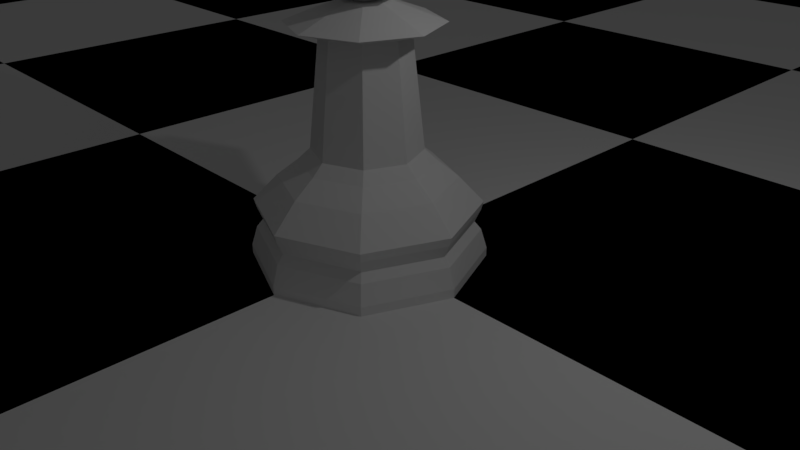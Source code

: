 # Source: Chess_Scene.blend  (saved by Blender 2.79.0; exported with 4.5.12 LTS)
import bpy
from mathutils import Matrix  # noqa: F401  (used for matrix-valued properties, if any)

bpy.ops.wm.read_factory_settings(use_empty=True)
scene = bpy.context.scene
scene.name = 'Scene'

# ---- collections
col_collection_1 = bpy.data.collections.new('Collection 1'); scene.collection.children.link(col_collection_1)

# ---- materials (node trees are filled in below, after node groups)
mat_white_square = bpy.data.materials.new('White Square')
mat_white_square.alpha_threshold = 0.0
mat_white_square.use_transparent_shadow = False
mat_white_square.roughness = 0.5
mat_white_square.line_color = (0.0, 0.0, 0.0, 1.0)
mat_black_square = bpy.data.materials.new('Black Square')
mat_black_square.alpha_threshold = 0.0
mat_black_square.use_transparent_shadow = False
mat_black_square.diffuse_color = (0.0, 0.0, 0.0, 1.0)
mat_black_square.roughness = 0.5

# ---- material node trees

# ---- world
world_world = bpy.data.worlds.new('World'); scene.world = world_world
world_world.color = (0.05088, 0.05088, 0.05088)
world_world.use_sun_shadow = False
world_world.sun_shadow_jitter_overblur = 0.0
world_world.cycles.sampling_method = 'MANUAL'

# ---- cameras
cam_camera = bpy.data.cameras.new('Camera')
cam_camera.clip_end = 100.0
cam_camera.lens = 35.0
cam_camera.sensor_width = 32.0
cam_camera.sensor_height = 18.0
cam_camera.ortho_scale = 7.314
cam_camera.dof.focus_distance = 0.0
cam_camera.dof.aperture_fstop = 128.0

# ---- lights
light_lamp = bpy.data.lights.new('Lamp', 'POINT')
light_lamp.transmission_factor = 0.0
light_lamp.cutoff_distance = 30.0
light_lamp.energy = 100.0
light_lamp.shadow_buffer_clip_start = 1.001
light_lamp.shadow_soft_size = 0.1
light_lamp.shadow_maximum_resolution = 0.006
light_lamp.use_absolute_resolution = True

# ---- meshes
me_cylinder = bpy.data.meshes.new('Cylinder')
me_cylinder.from_pydata([(0.0, 1.5, -1.0), (1.061, 1.061, -1.0), (1.5, 1.132e-07, -1.0), (1.061, -1.061, -1.0), (-4.888e-07, -1.5, -1.0), (-1.061, -1.061, -1.0), (-1.5, 1.448e-06, -1.0), (-1.061, 1.061, -1.0), (4.517e-08, 1.12, 0.09924), (0.7918, 0.7918, 0.09924), (1.12, 2.122e-07, 0.09924), (0.7918, -0.7918, 0.09924), (-3.197e-07, -1.12, 0.09924), (-0.7918, -0.7918, 0.09924), (-1.12, 1.209e-06, 0.09924), (-0.7918, 0.7918, 0.09924), (7.672e-08, 0.8482, 0.3092), (0.5997, 0.5997, 0.3092), (0.8482, 2.813e-07, 0.3092), (0.5997, -0.5997, 0.3092), (-1.997e-07, -0.8482, 0.3092), (-0.5997, -0.5997, 0.3092), (-0.8482, 1.036e-06, 0.3092), (-0.5997, 0.5997, 0.3092), (0.0, 1.5, -0.8826), (9.313e-09, 1.421, -0.6241), (1.061, 1.061, -0.8826), (1.005, 1.005, -0.6241), (1.5, 1.132e-07, -0.8826), (1.421, 1.336e-07, -0.6241), (1.061, -1.061, -0.8826), (1.005, -1.005, -0.6241), (-4.888e-07, -1.5, -0.8826), (-4.538e-07, -1.421, -0.6241), (-1.061, -1.061, -0.8826), (-1.005, -1.005, -0.6241), (-1.5, 1.448e-06, -0.8826), (-1.421, 1.399e-06, -0.6241), (-1.061, 1.061, -0.8826), (-1.005, 1.005, -0.6241), (1.104e-08, 1.406, -0.3547), (7.451e-09, 1.438, -0.237), (0.9945, 0.9945, -0.3547), (1.017, 1.017, -0.237), (1.406, 1.373e-07, -0.3547), (1.438, 1.295e-07, -0.237), (0.9945, -0.9945, -0.3547), (1.017, -1.017, -0.237), (-4.472e-07, -1.406, -0.3547), (-4.615e-07, -1.438, -0.237), (-0.9945, -0.9945, -0.3547), (-1.017, -1.017, -0.237), (-1.406, 1.389e-06, -0.3547), (-1.438, 1.409e-06, -0.237), (-0.9945, 0.9945, -0.3547), (-1.017, 1.017, -0.237), (1.961e-08, 1.334, -0.5152), (0.9431, 0.9431, -0.5152), (1.334, 1.56e-07, -0.5152), (0.9431, -0.9431, -0.5152), (-4.15e-07, -1.334, -0.5152), (-0.9431, -0.9431, -0.5152), (-1.334, 1.343e-06, -0.5152), (-0.9431, 0.9431, -0.5152), (8.89e-08, 0.6969, 0.4538), (0.4928, 0.4928, 0.4538), (0.6969, 3.197e-07, 0.4538), (0.4928, -0.4928, 0.4538), (-1.382e-07, -0.6969, 0.4538), (-0.4928, -0.4928, 0.4538), (-0.6969, 9.4e-07, 0.4538), (-0.4928, 0.4928, 0.4538), (0.544, 3.518e-07, 1.867), (0.3846, 0.3846, 1.867), (9.672e-08, 0.544, 1.867), (0.3846, -0.3846, 1.867), (-8.053e-08, -0.544, 1.867), (-0.3846, 0.3846, 1.867), (-0.3846, -0.3846, 1.867), (-0.544, 8.36e-07, 1.867), (0.9564, 2.646e-07, 1.997), (0.6763, 0.6763, 1.997), (8.004e-08, 0.9564, 1.997), (0.6763, -0.6763, 1.997), (-2.316e-07, -0.9564, 1.997), (-0.6763, 0.6763, 1.997), (-0.6763, -0.6763, 1.997), (-0.9564, 1.116e-06, 1.997), (0.2899, 4.056e-07, 2.242), (0.205, 0.205, 2.242), (9.48e-08, 0.2899, 2.242), (0.205, -0.205, 2.242), (3.486e-10, -0.2899, 2.242), (-0.205, 0.205, 2.242), (-0.205, -0.205, 2.242), (-0.2899, 6.636e-07, 2.242), (9.355e-09, -8.654e-08, 2.182), (0.4098, 0.4098, 3.581), (0.5795, 0.5795, 3.002), (0.4098, 0.4098, 2.422), (0.5795, -8.473e-08, 3.581), (0.8195, -6.03e-08, 3.002), (0.5795, -8.473e-08, 2.422), (0.4098, -0.4098, 3.581), (0.5795, -0.5795, 3.002), (0.4098, -0.4098, 2.422), (3.559e-08, -0.5795, 3.581), (1.117e-08, -0.8195, 3.002), (3.559e-08, -0.5795, 2.422), (-4.131e-08, -1.372e-07, 3.821), (-0.4098, -0.4098, 3.581), (-0.5795, -0.5795, 3.002), (-0.4098, -0.4098, 2.422), (-0.5795, -8.473e-08, 3.581), (-0.8195, -6.03e-08, 3.002), (-0.5795, -8.473e-08, 2.422), (-0.4098, 0.4098, 3.581), (-0.5795, 0.5795, 3.002), (-0.4098, 0.4098, 2.422), (1.117e-08, 0.5795, 3.581), (1.117e-08, 0.8195, 3.002), (1.117e-08, 0.5795, 2.422)], [], [(29, 58, 59, 31), (17, 65, 66, 18), (23, 71, 64, 16), (20, 68, 69, 21), (21, 69, 70, 22), (27, 57, 58, 29), (57, 42, 44, 58), (58, 44, 46, 59), (46, 47, 49, 48), (25, 56, 57, 27), (39, 63, 56, 25), (15, 23, 16, 8), (8, 16, 17, 9), (10, 18, 19, 11), (9, 17, 18, 10), (37, 62, 63, 39), (62, 52, 54, 63), (63, 54, 40, 56), (56, 40, 42, 57), (35, 61, 62, 37), (33, 60, 61, 35), (11, 19, 20, 12), (12, 20, 21, 13), (14, 22, 23, 15), (13, 21, 22, 14), (31, 59, 60, 33), (59, 46, 48, 60), (60, 48, 50, 61), (61, 50, 52, 62), (28, 29, 31, 30), (26, 27, 29, 28), (64, 71, 77, 74), (24, 25, 27, 26), (41, 8, 9, 43), (55, 15, 8, 41), (51, 13, 14, 53), (38, 39, 25, 24), (36, 37, 39, 38), (2, 3, 4, 5, 6, 7, 0, 1), (34, 35, 37, 36), (43, 9, 10, 45), (45, 10, 11, 47), (53, 14, 15, 55), (32, 33, 35, 34), (30, 31, 33, 32), (2, 28, 30, 3), (44, 45, 47, 46), (47, 11, 12, 49), (49, 12, 13, 51), (1, 26, 28, 2), (0, 24, 26, 1), (18, 66, 67, 19), (16, 64, 65, 17), (22, 70, 71, 23), (19, 67, 68, 20), (7, 38, 24, 0), (54, 55, 41, 40), (40, 41, 43, 42), (42, 43, 45, 44), (6, 36, 38, 7), (5, 34, 36, 6), (4, 32, 34, 5), (48, 49, 51, 50), (50, 51, 53, 52), (52, 53, 55, 54), (3, 30, 32, 4), (79, 78, 86, 87), (66, 65, 73, 72), (68, 67, 75, 76), (67, 66, 72, 75), (69, 68, 76, 78), (65, 64, 74, 73), (71, 70, 79, 77), (70, 69, 78, 79), (84, 83, 91, 92), (74, 77, 85, 82), (75, 72, 80, 83), (72, 73, 81, 80), (77, 79, 87, 85), (78, 76, 84, 86), (76, 75, 83, 84), (73, 74, 82, 81), (88, 89, 90, 93, 95, 94, 92, 91), (81, 82, 90, 89), (87, 86, 94, 95), (82, 85, 93, 90), (83, 80, 88, 91), (80, 81, 89, 88), (85, 87, 95, 93), (86, 84, 92, 94), (96, 121, 99), (120, 119, 97, 98), (121, 120, 98, 99), (119, 109, 97), (96, 99, 102), (98, 97, 100, 101), (99, 98, 101, 102), (97, 109, 100), (96, 102, 105), (101, 100, 103, 104), (102, 101, 104, 105), (100, 109, 103), (96, 105, 108), (104, 103, 106, 107), (105, 104, 107, 108), (103, 109, 106), (106, 109, 110), (96, 108, 112), (107, 106, 110, 111), (108, 107, 111, 112), (112, 111, 114, 115), (110, 109, 113), (96, 112, 115), (111, 110, 113, 114), (115, 114, 117, 118), (113, 109, 116), (96, 115, 118), (114, 113, 116, 117), (118, 117, 120, 121), (116, 109, 119), (96, 118, 121), (117, 116, 119, 120)])
me_cylinder.use_remesh_preserve_volume = False
me_cylinder.use_remesh_preserve_attributes = False
me_cylinder.use_mirror_vertex_groups = False
me_cylinder.update()
me_chessboard = bpy.data.meshes.new('ChessBoard')
me_chessboard.from_pydata([(-24.0, -24.0, 0.0), (-18.0, -24.0, 0.0), (-12.0, -24.0, 0.0), (-24.0, -18.0, 0.0), (-18.0, -18.0, 0.0), (-12.0, -18.0, 0.0), (-24.0, -12.0, 0.0), (-18.0, -12.0, 0.0), (-12.0, -12.0, 0.0), (-24.0, -12.0, 0.0), (-18.0, -12.0, 0.0), (-12.0, -12.0, 0.0), (-24.0, -6.0, 0.0), (-18.0, -6.0, 0.0), (-12.0, -6.0, 0.0), (-24.0, 0.0, 0.0), (-18.0, 0.0, 0.0), (-12.0, 0.0, 0.0), (-24.0, 0.0, 0.0), (-18.0, 0.0, 0.0), (-12.0, 0.0, 0.0), (-24.0, 6.0, 0.0), (-18.0, 6.0, 0.0), (-12.0, 6.0, 0.0), (-24.0, 12.0, 0.0), (-18.0, 12.0, 0.0), (-12.0, 12.0, 0.0), (-24.0, 12.0, 0.0), (-18.0, 12.0, 0.0), (-12.0, 12.0, 0.0), (-24.0, 18.0, 0.0), (-18.0, 18.0, 0.0), (-12.0, 18.0, 0.0), (-24.0, 24.0, 0.0), (-18.0, 24.0, 0.0), (-12.0, 24.0, 0.0), (-12.0, -24.0, 0.0), (-6.0, -24.0, 0.0), (0.0, -24.0, 0.0), (-12.0, -18.0, 0.0), (-6.0, -18.0, 0.0), (0.0, -18.0, 0.0), (-12.0, -12.0, 0.0), (-6.0, -12.0, 0.0), (0.0, -12.0, 0.0), (-12.0, -12.0, 0.0), (-6.0, -12.0, 0.0), (0.0, -12.0, 0.0), (-12.0, -6.0, 0.0), (-6.0, -6.0, 0.0), (0.0, -6.0, 0.0), (-12.0, 0.0, 0.0), (-6.0, 0.0, 0.0), (0.0, 0.0, 0.0), (-12.0, 0.0, 0.0), (-6.0, 0.0, 0.0), (0.0, 0.0, 0.0), (-12.0, 6.0, 0.0), (-6.0, 6.0, 0.0), (0.0, 6.0, 0.0), (-12.0, 12.0, 0.0), (-6.0, 12.0, 0.0), (0.0, 12.0, 0.0), (-12.0, 12.0, 0.0), (-6.0, 12.0, 0.0), (0.0, 12.0, 0.0), (-12.0, 18.0, 0.0), (-6.0, 18.0, 0.0), (0.0, 18.0, 0.0), (-12.0, 24.0, 0.0), (-6.0, 24.0, 0.0), (0.0, 24.0, 0.0), (0.0, -24.0, 0.0), (6.0, -24.0, 0.0), (12.0, -24.0, 0.0), (0.0, -18.0, 0.0), (6.0, -18.0, 0.0), (12.0, -18.0, 0.0), (0.0, -12.0, 0.0), (6.0, -12.0, 0.0), (12.0, -12.0, 0.0), (0.0, -12.0, 0.0), (6.0, -12.0, 0.0), (12.0, -12.0, 0.0), (0.0, -6.0, 0.0), (6.0, -6.0, 0.0), (12.0, -6.0, 0.0), (0.0, 0.0, 0.0), (6.0, 0.0, 0.0), (12.0, 0.0, 0.0), (0.0, 0.0, 0.0), (6.0, 0.0, 0.0), (12.0, 0.0, 0.0), (0.0, 6.0, 0.0), (6.0, 6.0, 0.0), (12.0, 6.0, 0.0), (0.0, 12.0, 0.0), (6.0, 12.0, 0.0), (12.0, 12.0, 0.0), (0.0, 12.0, 0.0), (6.0, 12.0, 0.0), (12.0, 12.0, 0.0), (0.0, 18.0, 0.0), (6.0, 18.0, 0.0), (12.0, 18.0, 0.0), (0.0, 24.0, 0.0), (6.0, 24.0, 0.0), (12.0, 24.0, 0.0), (12.0, -24.0, 0.0), (18.0, -24.0, 0.0), (24.0, -24.0, 0.0), (12.0, -18.0, 0.0), (18.0, -18.0, 0.0), (24.0, -18.0, 0.0), (12.0, -12.0, 0.0), (18.0, -12.0, 0.0), (24.0, -12.0, 0.0), (12.0, -12.0, 0.0), (18.0, -12.0, 0.0), (24.0, -12.0, 0.0), (12.0, -6.0, 0.0), (18.0, -6.0, 0.0), (24.0, -6.0, 0.0), (12.0, 0.0, 0.0), (18.0, 0.0, 0.0), (24.0, 0.0, 0.0), (12.0, 0.0, 0.0), (18.0, 0.0, 0.0), (24.0, 0.0, 0.0), (12.0, 6.0, 0.0), (18.0, 6.0, 0.0), (24.0, 6.0, 0.0), (12.0, 12.0, 0.0), (18.0, 12.0, 0.0), (24.0, 12.0, 0.0), (12.0, 12.0, 0.0), (18.0, 12.0, 0.0), (24.0, 12.0, 0.0), (12.0, 18.0, 0.0), (18.0, 18.0, 0.0), (24.0, 18.0, 0.0), (12.0, 24.0, 0.0), (18.0, 24.0, 0.0), (24.0, 24.0, 0.0)], [], [(0, 1, 4, 3), (1, 2, 5, 4), (3, 4, 7, 6), (4, 5, 8, 7), (9, 10, 13, 12), (10, 11, 14, 13), (12, 13, 16, 15), (13, 14, 17, 16), (18, 19, 22, 21), (19, 20, 23, 22), (21, 22, 25, 24), (22, 23, 26, 25), (27, 28, 31, 30), (28, 29, 32, 31), (30, 31, 34, 33), (31, 32, 35, 34), (36, 37, 40, 39), (37, 38, 41, 40), (39, 40, 43, 42), (40, 41, 44, 43), (45, 46, 49, 48), (46, 47, 50, 49), (48, 49, 52, 51), (49, 50, 53, 52), (54, 55, 58, 57), (55, 56, 59, 58), (57, 58, 61, 60), (58, 59, 62, 61), (63, 64, 67, 66), (64, 65, 68, 67), (66, 67, 70, 69), (67, 68, 71, 70), (72, 73, 76, 75), (73, 74, 77, 76), (75, 76, 79, 78), (76, 77, 80, 79), (81, 82, 85, 84), (82, 83, 86, 85), (84, 85, 88, 87), (85, 86, 89, 88), (90, 91, 94, 93), (91, 92, 95, 94), (93, 94, 97, 96), (94, 95, 98, 97), (99, 100, 103, 102), (100, 101, 104, 103), (102, 103, 106, 105), (103, 104, 107, 106), (108, 109, 112, 111), (109, 110, 113, 112), (111, 112, 115, 114), (112, 113, 116, 115), (117, 118, 121, 120), (118, 119, 122, 121), (120, 121, 124, 123), (121, 122, 125, 124), (126, 127, 130, 129), (127, 128, 131, 130), (129, 130, 133, 132), (130, 131, 134, 133), (135, 136, 139, 138), (136, 137, 140, 139), (138, 139, 142, 141), (139, 140, 143, 142)])
me_chessboard.polygons.foreach_set('material_index', [1, 0, 0, 1, 1, 0, 0, 1, 1, 0, 0, 1, 1, 0, 0, 1, 1, 0, 0, 1, 1, 0, 0, 1, 1, 0, 0, 1, 1, 0, 0, 1, 1, 0, 0, 1, 1, 0, 0, 1, 1, 0, 0, 1, 1, 0, 0, 1, 1, 0, 0, 1, 1, 0, 0, 1, 1, 0, 0, 1, 1, 0, 0, 1])
me_chessboard.materials.append(mat_white_square)
me_chessboard.materials.append(mat_black_square)
me_chessboard.use_remesh_preserve_volume = False
me_chessboard.use_remesh_preserve_attributes = False
me_chessboard.use_mirror_vertex_groups = False
me_chessboard.update()

# ---- objects
ob_lamp = bpy.data.objects.new('Lamp', light_lamp)
ob_camera = bpy.data.objects.new('Camera', cam_camera)
ob_primary_white_pawn = bpy.data.objects.new('Primary White Pawn', me_cylinder)
ob_chessboard = bpy.data.objects.new('ChessBoard', me_chessboard)

# ---- transforms, parenting, visibility, modifiers, constraints
ob_lamp.location = (4.076, 1.005, 5.904)
ob_lamp.rotation_euler = (0.6503, 0.05522, 1.866)
ob_lamp.lock_rotations_4d = False
ob_lamp.empty_display_type = 'ARROWS'
ob_lamp.color = (0.0, 0.0, 0.0, 0.0)
ob_lamp.lineart.crease_threshold = 0.0
ob_camera.location = (7.481, -6.508, 5.344)
ob_camera.rotation_euler = (1.109, 0.0, 0.8149)
ob_camera.lock_rotations_4d = False
ob_camera.empty_display_type = 'ARROWS'
ob_camera.color = (0.0, 0.0, 0.0, 0.0)
ob_camera.display_type = 'WIRE'
ob_camera.lineart.crease_threshold = 0.0
ob_primary_white_pawn.location = (0.0, 0.0, 1.0)
ob_primary_white_pawn.lineart.crease_threshold = 0.0
ob_chessboard.location = (0.0, 0.0, 0.0)
ob_chessboard.lock_rotations_4d = False
ob_chessboard.empty_display_type = 'ARROWS'
ob_chessboard.lineart.crease_threshold = 0.0

# ---- collection membership
col_collection_1.objects.link(ob_lamp)
col_collection_1.objects.link(ob_camera)
col_collection_1.objects.link(ob_primary_white_pawn)
col_collection_1.objects.link(ob_chessboard)

# ---- scene / render settings (as saved in the file)
scene.camera = ob_camera
scene.frame_start = 1; scene.frame_end = 250; scene.frame_set(1)
scene.render.engine = 'BLENDER_EEVEE_NEXT'
scene.render.resolution_percentage = 50
scene.render.dither_intensity = 0.0
scene.cycles.use_denoising = False
scene.cycles.samples = 128
scene.cycles.sampling_pattern = 'TABULATED_SOBOL'
scene.cycles.use_adaptive_sampling = False
scene.cycles.use_light_tree = False
scene.cycles.blur_glossy = 0.0
scene.cycles.sample_clamp_indirect = 0.0
scene.view_settings.view_transform = 'Standard'
bpy.context.view_layer.update()
